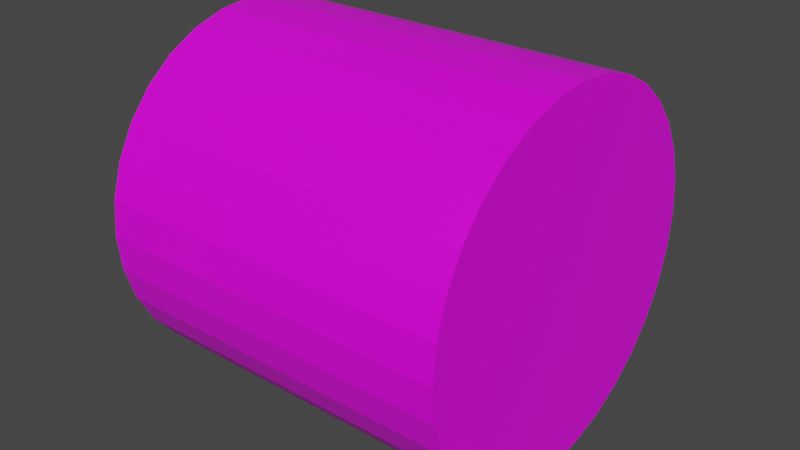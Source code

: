 # Source: Barrel3.blend  (saved by Blender 2.83.19; exported with 4.5.12 LTS)
import bpy
from mathutils import Matrix  # noqa: F401  (used for matrix-valued properties, if any)

bpy.ops.wm.read_factory_settings(use_empty=True)
scene = bpy.context.scene
scene.name = 'Scene'

# ---- collections
col_collection = bpy.data.collections.new('Collection'); scene.collection.children.link(col_collection)

# ---- images (referenced by path relative to the original .blend; pixels are not part of the script)
import os
ASSET_DIR = os.environ.get("B2B_ASSET_DIR", "")  # directory of the original .blend (textures are referenced by path, not embedded)
HERE = os.path.dirname(os.path.abspath(__file__))  # packed textures are extracted next to this script under _unpacked/

def load_image(name, relpath, width, height, colorspace="sRGB"):
    """Load a texture the original file referenced (path relative to the .blend, or extracted next to this script)."""
    p = next((c for c in (os.path.join(HERE, relpath), os.path.join(ASSET_DIR, relpath)) if relpath and os.path.exists(c)), "")
    if p:
        img = bpy.data.images.load(p, check_existing=True)
        img.name = name
    else:  # same state as the original file: an image datablock whose file is absent (Cycles renders it pink)
        img = bpy.data.images.new(name, width, height)
        img.source = "FILE"
        img.filepath = "//" + (relpath or name)
    img.colorspace_settings.name = colorspace
    return img
img_colors_png = load_image('colors.png', 'colors.png', 1024, 1024, 'sRGB')

# ---- materials (node trees are filled in below, after node groups)
mat_material = bpy.data.materials.new('Material')
mat_material.alpha_threshold = 0.0
mat_material.use_transparent_shadow = False
mat_material.line_color = (0.0, 0.0, 0.0, 1.0)

# ---- material node trees
mat_material.use_nodes = True; mat_material.node_tree.nodes.clear()
_N = mat_material.node_tree.nodes; _L = mat_material.node_tree.links
n0 = _N.new('ShaderNodeOutputMaterial'); n0.name = 'Material Output'; n0.location = (300, 300)
n1 = _N.new('ShaderNodeBsdfPrincipled'); n1.name = 'Principled BSDF'; n1.location = (10, 300)
n1.distribution = 'GGX'
n1.subsurface_method = 'BURLEY'
n1.inputs[2].default_value = 0.4
n1.inputs[3].default_value = 1.45
n1.inputs[27].default_value = (0.0, 0.0, 0.0, 1.0)
n1.inputs[28].default_value = 1.0
n2 = _N.new('ShaderNodeTexImage'); n2.name = 'Image Texture'; n2.location = (-309, 85)
n2.image = img_colors_png
_L.new(n1.outputs[0], n0.inputs[0])
_L.new(n2.outputs[0], n1.inputs[0])
n0.is_active_output = True

# ---- world
world_world = bpy.data.worlds.new('World'); scene.world = world_world
world_world.use_nodes = True; world_world.node_tree.nodes.clear()
_N = world_world.node_tree.nodes; _L = world_world.node_tree.links
n0 = _N.new('ShaderNodeOutputWorld'); n0.name = 'World Output'; n0.location = (300, 300)
n1 = _N.new('ShaderNodeBackground'); n1.name = 'Background'; n1.location = (10, 300)
n1.inputs[0].default_value = (0.05088, 0.05088, 0.05088, 1.0)
_L.new(n1.outputs[0], n0.inputs[0])
n0.is_active_output = True
world_world.color = (0.05088, 0.05088, 0.05088)
world_world.use_sun_shadow = False
world_world.sun_shadow_jitter_overblur = 0.0

# ---- meshes
me_cylinder = bpy.data.meshes.new('Cylinder')
me_cylinder.from_pydata([(-3.0, 3.0, 1.431e-06), (3.0, 3.0, 1.192e-06), (-3.0, 2.942, -0.5853), (3.0, 2.942, -0.5853), (-3.0, 2.772, -1.148), (3.0, 2.772, -1.148), (-3.0, 2.494, -1.667), (3.0, 2.494, -1.667), (-3.0, 2.121, -2.121), (3.0, 2.121, -2.121), (-3.0, 1.667, -2.494), (3.0, 1.667, -2.494), (-3.0, 1.148, -2.772), (3.0, 1.148, -2.772), (-3.0, 0.5853, -2.942), (3.0, 0.5853, -2.942), (-3.0, -6.676e-07, -3.0), (3.0, 1.386e-07, -3.0), (-3.0, -0.5853, -2.942), (3.0, -0.5853, -2.942), (-3.0, -1.148, -2.772), (3.0, -1.148, -2.772), (-3.0, -1.667, -2.494), (3.0, -1.667, -2.494), (-3.0, -2.121, -2.121), (3.0, -2.121, -2.121), (-3.0, -2.494, -1.667), (3.0, -2.494, -1.667), (-3.0, -2.772, -1.148), (3.0, -2.772, -1.148), (-3.0, -2.942, -0.5853), (3.0, -2.942, -0.5853), (-3.0, -3.0, 1.431e-06), (3.0, -3.0, 1.192e-06), (-3.0, -2.942, 0.5853), (3.0, -2.942, 0.5853), (-3.0, -2.772, 1.148), (3.0, -2.772, 1.148), (-3.0, -2.494, 1.667), (3.0, -2.494, 1.667), (-3.0, -2.121, 2.121), (3.0, -2.121, 2.121), (-3.0, -1.667, 2.494), (3.0, -1.667, 2.494), (-3.0, -1.148, 2.772), (3.0, -1.148, 2.772), (-3.0, -0.5853, 2.942), (3.0, -0.5853, 2.942), (-3.0, 1.197e-06, 3.0), (3.0, 2.003e-06, 3.0), (-3.0, 0.5853, 2.942), (3.0, 0.5853, 2.942), (-3.0, 1.148, 2.772), (3.0, 1.148, 2.772), (-3.0, 1.667, 2.494), (3.0, 1.667, 2.494), (-3.0, 2.121, 2.121), (3.0, 2.121, 2.121), (-3.0, 2.494, 1.667), (3.0, 2.494, 1.667), (-3.0, 2.772, 1.148), (3.0, 2.772, 1.148), (-3.0, 2.942, 0.5853), (3.0, 2.942, 0.5853)], [], [(57, 59, 58, 56), (43, 45, 44, 42), (29, 31, 30, 28), (3, 1, 63, 61, 59, 57, 55, 53, 51, 49, 47, 45, 43, 41, 39, 37, 35, 33, 31, 29, 27, 25, 23, 21, 19, 17, 15, 13, 11, 9, 7, 5), (15, 17, 16, 14), (0, 2, 4, 6, 8, 10, 12, 14, 16, 18, 20, 22, 24, 26, 28, 30, 32, 34, 36, 38, 40, 42, 44, 46, 48, 50, 52, 54, 56, 58, 60, 62), (3, 5, 4, 2), (5, 7, 6, 4), (7, 9, 8, 6), (9, 11, 10, 8), (11, 13, 12, 10), (13, 15, 14, 12), (17, 19, 18, 16), (19, 21, 20, 18), (21, 23, 22, 20), (23, 25, 24, 22), (25, 27, 26, 24), (27, 29, 28, 26), (31, 33, 32, 30), (33, 35, 34, 32), (35, 37, 36, 34), (37, 39, 38, 36), (39, 41, 40, 38), (41, 43, 42, 40), (45, 47, 46, 44), (47, 49, 48, 46), (49, 51, 50, 48), (51, 53, 52, 50), (53, 55, 54, 52), (55, 57, 56, 54), (59, 61, 60, 58), (61, 63, 62, 60), (63, 1, 0, 62), (1, 3, 2, 0)])
_uv = me_cylinder.uv_layers.new(name='UVMap')
_uv.uv.foreach_set('vector', [0.0426, 0.1617, 0.0426, 0.1617, 0.0426, 0.1617, 0.0426, 0.1617, 0.2191, 0.5126, 0.2191, 0.5126, 0.2191, 0.5126, 0.2191, 0.5126, 0.2191, 0.5126, 0.2191, 0.5126, 0.2191, 0.5126, 0.2191, 0.5126, 0.0426, 0.1617, 0.0426, 0.1617, 0.0426, 0.1617, 0.0426, 0.1617, 0.0426, 0.1617, 0.0426, 0.1617, 0.0426, 0.1617, 0.0426, 0.1617, 0.0426, 0.1617, 0.0426, 0.1617, 0.0426, 0.1617, 0.0426, 0.1617, 0.0426, 0.1617, 0.0426, 0.1617, 0.0426, 0.1617, 0.0426, 0.1617, 0.0426, 0.1617, 0.0426, 0.1617, 0.0426, 0.1617, 0.0426, 0.1617, 0.0426, 0.1617, 0.0426, 0.1617, 0.0426, 0.1617, 0.0426, 0.1617, 0.0426, 0.1617, 0.0426, 0.1617, 0.0426, 0.1617, 0.0426, 0.1617, 0.0426, 0.1617, 0.0426, 0.1617, 0.0426, 0.1617, 0.0426, 0.1617, 0.0426, 0.1617, 0.0426, 0.1617, 0.0426, 0.1617, 0.0426, 0.1617, 0.0426, 0.1617, 0.0426, 0.1617, 0.0426, 0.1617, 0.0426, 0.1617, 0.0426, 0.1617, 0.0426, 0.1617, 0.0426, 0.1617, 0.0426, 0.1617, 0.0426, 0.1617, 0.0426, 0.1617, 0.0426, 0.1617, 0.0426, 0.1617, 0.0426, 0.1617, 0.0426, 0.1617, 0.0426, 0.1617, 0.0426, 0.1617, 0.0426, 0.1617, 0.0426, 0.1617, 0.0426, 0.1617, 0.0426, 0.1617, 0.0426, 0.1617, 0.0426, 0.1617, 0.0426, 0.1617, 0.0426, 0.1617, 0.0426, 0.1617, 0.0426, 0.1617, 0.0426, 0.1617, 0.0426, 0.1617, 0.0426, 0.1617, 0.0426, 0.1617, 0.0426, 0.1617, 0.0426, 0.1617, 0.2191, 0.5126, 0.2191, 0.5126, 0.2191, 0.5126, 0.2191, 0.5126, 0.2191, 0.5126, 0.2191, 0.5126, 0.2191, 0.5126, 0.2191, 0.5126, 0.0426, 0.1617, 0.0426, 0.1617, 0.0426, 0.1617, 0.0426, 0.1617, 0.0426, 0.1617, 0.0426, 0.1617, 0.0426, 0.1617, 0.0426, 0.1617, 0.2191, 0.5126, 0.2191, 0.5126, 0.2191, 0.5126, 0.2191, 0.5126, 0.2191, 0.5126, 0.2191, 0.5126, 0.2191, 0.5126, 0.2191, 0.5126, 0.0426, 0.1617, 0.0426, 0.1617, 0.0426, 0.1617, 0.0426, 0.1617, 0.2191, 0.5126, 0.2191, 0.5126, 0.2191, 0.5126, 0.2191, 0.5126, 0.2191, 0.5126, 0.2191, 0.5126, 0.2191, 0.5126, 0.2191, 0.5126, 0.0426, 0.1617, 0.0426, 0.1617, 0.0426, 0.1617, 0.0426, 0.1617, 0.0426, 0.1617, 0.0426, 0.1617, 0.0426, 0.1617, 0.0426, 0.1617, 0.2191, 0.5126, 0.2191, 0.5126, 0.2191, 0.5126, 0.2191, 0.5126, 0.0426, 0.1617, 0.0426, 0.1617, 0.0426, 0.1617, 0.0426, 0.1617, 0.0426, 0.1617, 0.0426, 0.1617, 0.0426, 0.1617, 0.0426, 0.1617, 0.2191, 0.5126, 0.2191, 0.5126, 0.2191, 0.5126, 0.2191, 0.5126, 0.2191, 0.5126, 0.2191, 0.5126, 0.2191, 0.5126, 0.2191, 0.5126, 0.0426, 0.1617, 0.0426, 0.1617, 0.0426, 0.1617, 0.0426, 0.1617, 0.0426, 0.1617, 0.0426, 0.1617, 0.0426, 0.1617, 0.0426, 0.1617, 0.2191, 0.5126, 0.2191, 0.5126, 0.2191, 0.5126, 0.2191, 0.5126, 0.0426, 0.1617, 0.0426, 0.1617, 0.0426, 0.1617, 0.0426, 0.1617, 0.0426, 0.1617, 0.0426, 0.1617, 0.0426, 0.1617, 0.0426, 0.1617, 0.2191, 0.5126, 0.2191, 0.5126, 0.2191, 0.5126, 0.2191, 0.5126, 0.2191, 0.5126, 0.2191, 0.5126, 0.2191, 0.5126, 0.2191, 0.5126, 0.0426, 0.1617, 0.0426, 0.1617, 0.0426, 0.1617, 0.0426, 0.1617, 0.2191, 0.5126, 0.2191, 0.5126, 0.2191, 0.5126, 0.2191, 0.5126, 0.2191, 0.5126, 0.2191, 0.5126, 0.2191, 0.5126, 0.2191, 0.5126, 0.0426, 0.1617, 0.0426, 0.1617, 0.0426, 0.1617, 0.0426, 0.1617, 0.0426, 0.1617, 0.0426, 0.1617, 0.0426, 0.1617, 0.0426, 0.1617])
me_cylinder.materials.append(mat_material)
me_cylinder.use_remesh_fix_poles = True
me_cylinder.use_remesh_preserve_attributes = False
me_cylinder.use_mirror_vertex_groups = False
me_cylinder.update()

# ---- objects
ob_cylinder = bpy.data.objects.new('Cylinder', me_cylinder)

# ---- transforms, parenting, visibility, modifiers, constraints
ob_cylinder.location = (-1.49e-08, 2.235e-07, 3.0)
ob_cylinder.lineart.crease_threshold = 0.0

# ---- collection membership
col_collection.objects.link(ob_cylinder)

# ---- scene / render settings (as saved in the file)
scene.frame_start = 1; scene.frame_end = 250; scene.frame_set(1)
scene.render.engine = 'BLENDER_EEVEE_NEXT'
scene.cycles.use_denoising = False
scene.cycles.samples = 128
scene.cycles.sampling_pattern = 'TABULATED_SOBOL'
scene.cycles.use_adaptive_sampling = False
scene.cycles.use_light_tree = False
scene.view_settings.view_transform = 'Filmic'
bpy.context.view_layer.update()

# ---- added for rendering (the .blend has no active camera and no usable light): camera, sun
cam_auto = bpy.data.cameras.new('AutoCamera')
cam_auto.lens = 50.0
cam_auto.sensor_width = 36.0
cam_auto.clip_end = 1000.0
ob_auto_camera = bpy.data.objects.new('AutoCamera', cam_auto)
scene.collection.objects.link(ob_auto_camera)
ob_auto_camera.location = (9.61522, -11.5383, 10.6922)
ob_auto_camera.rotation_euler = (1.09748, -7.21219e-08, 0.694738)
scene.camera = ob_auto_camera
light_auto_sun = bpy.data.lights.new('AutoSun', 'SUN')
light_auto_sun.energy = 3.0
light_auto_sun.angle = 0.0523599
ob_auto_sun = bpy.data.objects.new('AutoSun', light_auto_sun)
scene.collection.objects.link(ob_auto_sun)
ob_auto_sun.rotation_euler = (0.872665, 0.174533, 0.523599)
bpy.context.view_layer.update()

